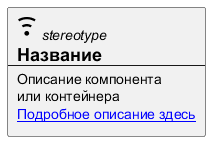

The diagram above was rendered by PlantUML. Its source (embedded in the PNG):
@startuml 

rectangle  Comp1 as "
<&wifi*2> <i>stereotype</i>           
= Название
----
Описание компонента
или контейнера 
[[http://plantuml.com Подробное описание здесь]]
"

@enduml